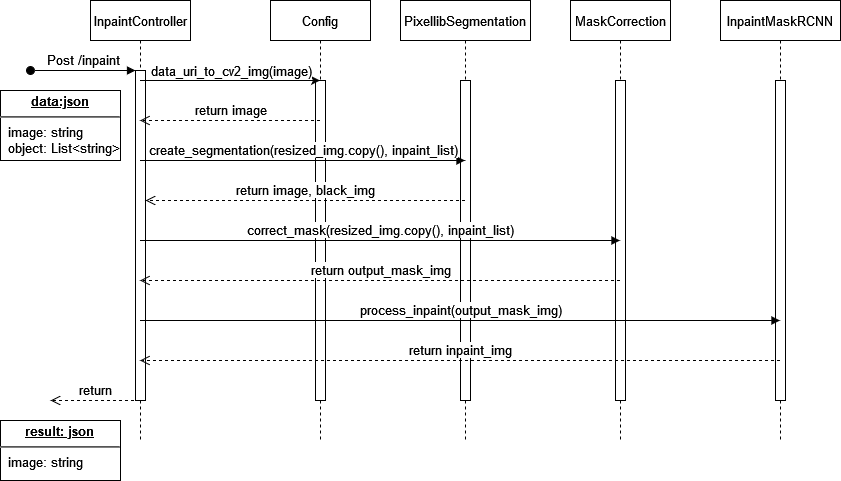

The diagram above was exported from draw.io. Its source (the exported page's mxGraphModel, read from the mxfile embedded in the PNG):
<mxGraphModel dx="1038" dy="523" grid="1" gridSize="10" guides="1" tooltips="1" connect="1" arrows="1" fold="1" page="1" pageScale="1" pageWidth="850" pageHeight="1100" math="0" shadow="0">
  <root>
    <mxCell id="0" />
    <mxCell id="1" parent="0" />
    <mxCell id="3nuBFxr9cyL0pnOWT2aG-1" value="InpaintController" style="shape=umlLifeline;perimeter=lifelinePerimeter;container=1;collapsible=0;recursiveResize=0;rounded=0;shadow=0;strokeWidth=1;fontSize=13;" parent="1" vertex="1">
      <mxGeometry x="110" y="80" width="100" height="440" as="geometry" />
    </mxCell>
    <mxCell id="3nuBFxr9cyL0pnOWT2aG-2" value="" style="points=[];perimeter=orthogonalPerimeter;rounded=0;shadow=0;strokeWidth=1;fontSize=13;" parent="3nuBFxr9cyL0pnOWT2aG-1" vertex="1">
      <mxGeometry x="45" y="70" width="10" height="330" as="geometry" />
    </mxCell>
    <mxCell id="3nuBFxr9cyL0pnOWT2aG-3" value="Post /inpaint" style="verticalAlign=bottom;startArrow=oval;endArrow=block;startSize=8;shadow=0;strokeWidth=1;fontSize=13;" parent="3nuBFxr9cyL0pnOWT2aG-1" target="3nuBFxr9cyL0pnOWT2aG-2" edge="1">
      <mxGeometry relative="1" as="geometry">
        <mxPoint x="-60" y="70" as="sourcePoint" />
      </mxGeometry>
    </mxCell>
    <mxCell id="GqG0KyU0gm_oM_ol7RDT-21" value="&lt;p style=&quot;margin: 4px 0px 0px; text-align: center; text-decoration: underline; font-size: 13px;&quot;&gt;&lt;b style=&quot;font-size: 13px;&quot;&gt;result: json&lt;/b&gt;&lt;br style=&quot;font-size: 13px;&quot;&gt;&lt;/p&gt;&lt;hr style=&quot;font-size: 13px;&quot;&gt;&lt;p style=&quot;margin: 0px 0px 0px 8px; font-size: 13px;&quot;&gt;image: string&lt;br style=&quot;font-size: 13px;&quot;&gt;&lt;/p&gt;" style="verticalAlign=top;align=left;overflow=fill;fontSize=13;fontFamily=Helvetica;html=1;" parent="3nuBFxr9cyL0pnOWT2aG-1" vertex="1">
      <mxGeometry x="-90" y="420" width="120" height="60" as="geometry" />
    </mxCell>
    <mxCell id="GqG0KyU0gm_oM_ol7RDT-22" value="&lt;p style=&quot;margin: 4px 0px 0px; text-align: center; text-decoration: underline; font-size: 13px;&quot;&gt;&lt;b style=&quot;font-size: 13px;&quot;&gt;data:json&lt;/b&gt;&lt;/p&gt;&lt;hr style=&quot;font-size: 13px;&quot;&gt;&lt;p style=&quot;margin: 0px 0px 0px 8px; font-size: 13px;&quot;&gt;image: string&lt;br style=&quot;font-size: 13px;&quot;&gt;object: List&amp;lt;string&amp;gt;&lt;br style=&quot;font-size: 13px;&quot;&gt;&lt;/p&gt;" style="verticalAlign=top;align=left;overflow=fill;fontSize=13;fontFamily=Helvetica;html=1;" parent="3nuBFxr9cyL0pnOWT2aG-1" vertex="1">
      <mxGeometry x="-90" y="90" width="120" height="70" as="geometry" />
    </mxCell>
    <mxCell id="3nuBFxr9cyL0pnOWT2aG-5" value="PixellibSegmentation" style="shape=umlLifeline;perimeter=lifelinePerimeter;container=1;collapsible=0;recursiveResize=0;rounded=0;shadow=0;strokeWidth=1;fontSize=13;" parent="1" vertex="1">
      <mxGeometry x="420" y="80" width="130" height="440" as="geometry" />
    </mxCell>
    <mxCell id="3nuBFxr9cyL0pnOWT2aG-6" value="" style="points=[];perimeter=orthogonalPerimeter;rounded=0;shadow=0;strokeWidth=1;fontSize=13;" parent="3nuBFxr9cyL0pnOWT2aG-5" vertex="1">
      <mxGeometry x="60" y="80" width="10" height="320" as="geometry" />
    </mxCell>
    <mxCell id="GqG0KyU0gm_oM_ol7RDT-1" value="MaskCorrection" style="shape=umlLifeline;perimeter=lifelinePerimeter;container=1;collapsible=0;recursiveResize=0;rounded=0;shadow=0;strokeWidth=1;fontSize=13;" parent="1" vertex="1">
      <mxGeometry x="590" y="80" width="100" height="440" as="geometry" />
    </mxCell>
    <mxCell id="GqG0KyU0gm_oM_ol7RDT-2" value="" style="points=[];perimeter=orthogonalPerimeter;rounded=0;shadow=0;strokeWidth=1;fontSize=13;" parent="GqG0KyU0gm_oM_ol7RDT-1" vertex="1">
      <mxGeometry x="45" y="80" width="10" height="320" as="geometry" />
    </mxCell>
    <mxCell id="GqG0KyU0gm_oM_ol7RDT-5" value="InpaintMaskRCNN" style="shape=umlLifeline;perimeter=lifelinePerimeter;container=1;collapsible=0;recursiveResize=0;rounded=0;shadow=0;strokeWidth=1;size=40;fontSize=13;" parent="1" vertex="1">
      <mxGeometry x="740" y="80" width="120" height="440" as="geometry" />
    </mxCell>
    <mxCell id="GqG0KyU0gm_oM_ol7RDT-6" value="" style="points=[];perimeter=orthogonalPerimeter;rounded=0;shadow=0;strokeWidth=1;fontSize=13;" parent="GqG0KyU0gm_oM_ol7RDT-5" vertex="1">
      <mxGeometry x="55" y="80" width="10" height="320" as="geometry" />
    </mxCell>
    <mxCell id="GqG0KyU0gm_oM_ol7RDT-9" value="Config" style="shape=umlLifeline;perimeter=lifelinePerimeter;container=1;collapsible=0;recursiveResize=0;rounded=0;shadow=0;strokeWidth=1;fontSize=13;" parent="1" vertex="1">
      <mxGeometry x="290" y="80" width="100" height="440" as="geometry" />
    </mxCell>
    <mxCell id="GqG0KyU0gm_oM_ol7RDT-10" value="" style="points=[];perimeter=orthogonalPerimeter;rounded=0;shadow=0;strokeWidth=1;fontSize=13;" parent="GqG0KyU0gm_oM_ol7RDT-9" vertex="1">
      <mxGeometry x="45" y="80" width="10" height="320" as="geometry" />
    </mxCell>
    <mxCell id="GqG0KyU0gm_oM_ol7RDT-11" value="" style="endArrow=classic;html=1;rounded=0;fontSize=13;" parent="1" source="3nuBFxr9cyL0pnOWT2aG-1" target="GqG0KyU0gm_oM_ol7RDT-9" edge="1">
      <mxGeometry width="50" height="50" relative="1" as="geometry">
        <mxPoint x="400" y="320" as="sourcePoint" />
        <mxPoint x="450" y="270" as="targetPoint" />
        <Array as="points">
          <mxPoint x="260" y="160" />
        </Array>
      </mxGeometry>
    </mxCell>
    <mxCell id="GqG0KyU0gm_oM_ol7RDT-12" value="data_uri_to_cv2_img(image)" style="edgeLabel;html=1;align=center;verticalAlign=middle;resizable=0;points=[];fontSize=13;" parent="GqG0KyU0gm_oM_ol7RDT-11" vertex="1" connectable="0">
      <mxGeometry x="0.1071" y="-2" relative="1" as="geometry">
        <mxPoint x="-9" y="-12" as="offset" />
      </mxGeometry>
    </mxCell>
    <mxCell id="GqG0KyU0gm_oM_ol7RDT-13" value="return image" style="html=1;verticalAlign=bottom;endArrow=open;dashed=1;endSize=8;rounded=0;fontSize=13;" parent="1" source="GqG0KyU0gm_oM_ol7RDT-9" target="3nuBFxr9cyL0pnOWT2aG-1" edge="1">
      <mxGeometry relative="1" as="geometry">
        <mxPoint x="460" y="290" as="sourcePoint" />
        <mxPoint x="380" y="290" as="targetPoint" />
        <Array as="points">
          <mxPoint x="300" y="200" />
        </Array>
      </mxGeometry>
    </mxCell>
    <mxCell id="GqG0KyU0gm_oM_ol7RDT-14" value="create_segmentation(resized_img.copy(), inpaint_list)" style="html=1;verticalAlign=bottom;endArrow=block;rounded=0;fontSize=13;" parent="1" source="3nuBFxr9cyL0pnOWT2aG-1" target="3nuBFxr9cyL0pnOWT2aG-5" edge="1">
      <mxGeometry width="80" relative="1" as="geometry">
        <mxPoint x="380" y="290" as="sourcePoint" />
        <mxPoint x="460" y="290" as="targetPoint" />
        <Array as="points">
          <mxPoint x="450" y="240" />
        </Array>
      </mxGeometry>
    </mxCell>
    <mxCell id="GqG0KyU0gm_oM_ol7RDT-15" value="return image, black_img" style="html=1;verticalAlign=bottom;endArrow=open;dashed=1;endSize=8;rounded=0;fontSize=13;" parent="1" source="3nuBFxr9cyL0pnOWT2aG-5" target="3nuBFxr9cyL0pnOWT2aG-2" edge="1">
      <mxGeometry relative="1" as="geometry">
        <mxPoint x="460" y="270" as="sourcePoint" />
        <mxPoint x="380" y="270" as="targetPoint" />
        <Array as="points">
          <mxPoint x="460" y="280" />
        </Array>
      </mxGeometry>
    </mxCell>
    <mxCell id="GqG0KyU0gm_oM_ol7RDT-16" value="correct_mask(resized_img.copy(), inpaint_list)" style="html=1;verticalAlign=bottom;endArrow=block;rounded=0;fontSize=13;" parent="1" source="3nuBFxr9cyL0pnOWT2aG-1" target="GqG0KyU0gm_oM_ol7RDT-1" edge="1">
      <mxGeometry width="80" relative="1" as="geometry">
        <mxPoint x="380" y="310" as="sourcePoint" />
        <mxPoint x="460" y="310" as="targetPoint" />
        <Array as="points">
          <mxPoint x="430" y="320" />
        </Array>
      </mxGeometry>
    </mxCell>
    <mxCell id="GqG0KyU0gm_oM_ol7RDT-17" value="return output_mask_img" style="html=1;verticalAlign=bottom;endArrow=open;dashed=1;endSize=8;rounded=0;fontSize=13;" parent="1" source="GqG0KyU0gm_oM_ol7RDT-1" target="3nuBFxr9cyL0pnOWT2aG-1" edge="1">
      <mxGeometry relative="1" as="geometry">
        <mxPoint x="460" y="310" as="sourcePoint" />
        <mxPoint x="380" y="310" as="targetPoint" />
        <Array as="points">
          <mxPoint x="560" y="360" />
        </Array>
      </mxGeometry>
    </mxCell>
    <mxCell id="GqG0KyU0gm_oM_ol7RDT-18" value="process_inpaint(output_mask_img)" style="html=1;verticalAlign=bottom;endArrow=block;rounded=0;fontSize=13;" parent="1" source="3nuBFxr9cyL0pnOWT2aG-1" target="GqG0KyU0gm_oM_ol7RDT-5" edge="1">
      <mxGeometry width="80" relative="1" as="geometry">
        <mxPoint x="380" y="310" as="sourcePoint" />
        <mxPoint x="460" y="310" as="targetPoint" />
        <Array as="points">
          <mxPoint x="680" y="400" />
        </Array>
      </mxGeometry>
    </mxCell>
    <mxCell id="GqG0KyU0gm_oM_ol7RDT-19" value="return inpaint_img" style="html=1;verticalAlign=bottom;endArrow=open;dashed=1;endSize=8;rounded=0;fontSize=13;" parent="1" source="GqG0KyU0gm_oM_ol7RDT-5" target="3nuBFxr9cyL0pnOWT2aG-1" edge="1">
      <mxGeometry relative="1" as="geometry">
        <mxPoint x="460" y="310" as="sourcePoint" />
        <mxPoint x="380" y="310" as="targetPoint" />
        <Array as="points">
          <mxPoint x="760" y="440" />
        </Array>
      </mxGeometry>
    </mxCell>
    <mxCell id="GqG0KyU0gm_oM_ol7RDT-20" value="return" style="html=1;verticalAlign=bottom;endArrow=open;dashed=1;endSize=8;rounded=0;fontSize=13;" parent="1" source="3nuBFxr9cyL0pnOWT2aG-1" edge="1">
      <mxGeometry relative="1" as="geometry">
        <mxPoint x="110" y="470" as="sourcePoint" />
        <mxPoint x="70" y="480" as="targetPoint" />
        <Array as="points">
          <mxPoint x="140" y="480" />
        </Array>
      </mxGeometry>
    </mxCell>
  </root>
</mxGraphModel>